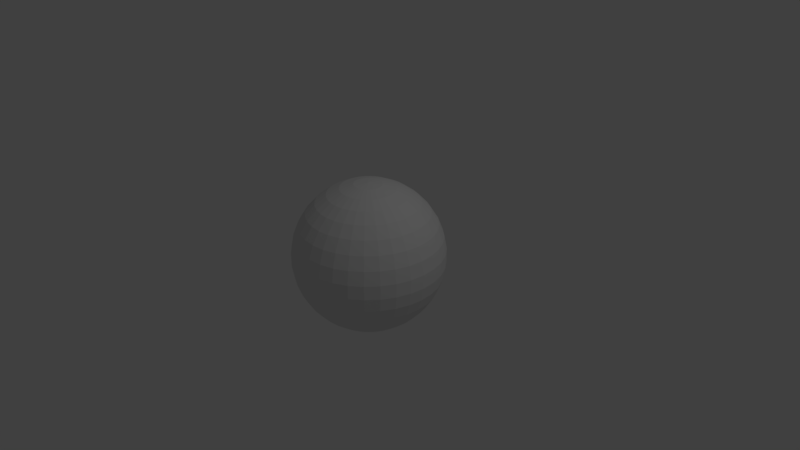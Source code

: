 # Source: ball.blend  (saved by Blender 2.79.0; exported with 4.5.12 LTS)
import bpy
from mathutils import Matrix  # noqa: F401  (used for matrix-valued properties, if any)

bpy.ops.wm.read_factory_settings(use_empty=True)
scene = bpy.context.scene
scene.name = 'Scene'

# ---- collections
col_collection_1 = bpy.data.collections.new('Collection 1'); scene.collection.children.link(col_collection_1)

# ---- world
world_world = bpy.data.worlds.new('World'); scene.world = world_world
world_world.color = (0.05088, 0.05088, 0.05088)
world_world.use_sun_shadow = False
world_world.sun_shadow_jitter_overblur = 0.0
world_world.cycles.sampling_method = 'MANUAL'

# ---- cameras
cam_camera = bpy.data.cameras.new('Camera')
cam_camera.clip_end = 100.0
cam_camera.lens = 35.0
cam_camera.sensor_width = 32.0
cam_camera.sensor_height = 18.0
cam_camera.ortho_scale = 7.314
cam_camera.dof.focus_distance = 0.0
cam_camera.dof.aperture_fstop = 128.0

# ---- lights
light_lamp = bpy.data.lights.new('Lamp', 'POINT')
light_lamp.transmission_factor = 0.0
light_lamp.cutoff_distance = 30.0
light_lamp.energy = 100.0
light_lamp.shadow_buffer_clip_start = 1.001
light_lamp.shadow_soft_size = 0.1
light_lamp.shadow_maximum_resolution = 0.006
light_lamp.use_absolute_resolution = True

# ---- meshes
me_sphere_001 = bpy.data.meshes.new('Sphere.001')
me_sphere_001.from_pydata([(0.0, -5.643e-07, -1.0), (0.03585, 0.1802, 0.983), (0.07047, 0.3543, 0.9325), (0.1027, 0.5163, 0.8502), (0.1314, 0.6608, 0.739), (0.1557, 0.7827, 0.6026), (0.1746, 0.878, 0.4457), (0.1876, 0.9433, 0.2737), (0.1943, 0.9766, 0.09227), (0.1943, 0.9766, -0.09227), (0.1876, 0.9433, -0.2737), (0.1746, 0.878, -0.4457), (0.1557, 0.7827, -0.6026), (0.1314, 0.6608, -0.739), (0.1027, 0.5163, -0.8502), (0.07047, 0.3543, -0.9325), (0.03585, 0.1802, -0.983), (0.07032, 0.1698, 0.983), (0.1382, 0.3337, 0.9325), (0.2015, 0.4864, 0.8502), (0.2578, 0.6224, 0.739), (0.3054, 0.7373, 0.6026), (0.3426, 0.827, 0.4457), (0.3681, 0.8886, 0.2737), (0.3811, 0.9199, 0.09227), (0.3811, 0.9199, -0.09227), (0.3681, 0.8886, -0.2737), (0.3426, 0.827, -0.4457), (0.3054, 0.7373, -0.6026), (0.2578, 0.6224, -0.739), (0.2015, 0.4864, -0.8502), (0.1382, 0.3337, -0.9325), (0.07032, 0.1698, -0.983), (0.1021, 0.1528, 0.983), (0.2007, 0.3004, 0.9325), (0.2925, 0.4377, 0.8502), (0.3743, 0.5602, 0.739), (0.4434, 0.6635, 0.6026), (0.4973, 0.7443, 0.4457), (0.5344, 0.7997, 0.2737), (0.5532, 0.8279, 0.09227), (0.5532, 0.8279, -0.09227), (0.5344, 0.7997, -0.2737), (0.4973, 0.7443, -0.4457), (0.4434, 0.6635, -0.6026), (0.3743, 0.5602, -0.739), (0.2925, 0.4377, -0.8502), (0.2007, 0.3004, -0.9325), (0.1021, 0.1528, -0.983), (0.1299, 0.1299, 0.983), (0.2554, 0.2554, 0.9325), (0.3722, 0.3722, 0.8502), (0.4764, 0.4764, 0.739), (0.5643, 0.5643, 0.6026), (0.633, 0.633, 0.4457), (0.6801, 0.6801, 0.2737), (0.7041, 0.7041, 0.09227), (0.7041, 0.7041, -0.09227), (0.6801, 0.6801, -0.2737), (0.633, 0.633, -0.4457), (0.5643, 0.5643, -0.6026), (0.4764, 0.4764, -0.739), (0.3722, 0.3722, -0.8502), (0.2554, 0.2554, -0.9325), (0.1299, 0.1299, -0.983), (0.1528, 0.1021, 0.983), (0.3004, 0.2007, 0.9325), (0.4377, 0.2925, 0.8502), (0.5602, 0.3743, 0.739), (0.6635, 0.4434, 0.6026), (0.7443, 0.4973, 0.4457), (0.7997, 0.5344, 0.2737), (0.8279, 0.5532, 0.09227), (0.8279, 0.5532, -0.09227), (0.7997, 0.5344, -0.2737), (0.7443, 0.4973, -0.4457), (0.6635, 0.4434, -0.6026), (0.5602, 0.3743, -0.739), (0.4377, 0.2925, -0.8502), (0.3004, 0.2007, -0.9325), (0.1528, 0.1021, -0.983), (0.1698, 0.07032, 0.983), (0.3337, 0.1382, 0.9325), (0.4864, 0.2015, 0.8502), (0.6224, 0.2578, 0.739), (0.7373, 0.3054, 0.6026), (0.827, 0.3426, 0.4457), (0.8886, 0.3681, 0.2737), (0.9199, 0.3811, 0.09227), (0.9199, 0.3811, -0.09227), (0.8886, 0.3681, -0.2737), (0.827, 0.3426, -0.4457), (0.7373, 0.3054, -0.6026), (0.6224, 0.2578, -0.739), (0.4864, 0.2015, -0.8502), (0.3337, 0.1382, -0.9325), (0.1698, 0.07032, -0.983), (0.1802, 0.03585, 0.983), (0.3543, 0.07047, 0.9325), (0.5163, 0.1027, 0.8502), (0.6608, 0.1314, 0.739), (0.7827, 0.1557, 0.6026), (0.878, 0.1746, 0.4457), (0.9433, 0.1876, 0.2737), (0.9766, 0.1943, 0.09227), (0.9766, 0.1943, -0.09227), (0.9433, 0.1876, -0.2737), (0.878, 0.1746, -0.4457), (0.7827, 0.1557, -0.6026), (0.6608, 0.1314, -0.739), (0.5163, 0.1027, -0.8502), (0.3543, 0.07047, -0.9325), (0.1802, 0.03585, -0.983), (0.1838, -5.622e-07, 0.983), (0.3612, -5.994e-07, 0.9325), (0.5264, -5.845e-07, 0.8502), (0.6737, -6.069e-07, 0.739), (0.798, -6.516e-07, 0.6026), (0.8952, -5.771e-07, 0.4457), (0.9618, -6.218e-07, 0.2737), (0.9957, -6.069e-07, 0.09227), (0.9957, -6.069e-07, -0.09227), (0.9618, -6.218e-07, -0.2737), (0.8952, -5.771e-07, -0.4457), (0.798, -6.516e-07, -0.6026), (0.6737, -6.069e-07, -0.739), (0.5264, -5.771e-07, -0.8502), (0.3612, -6.143e-07, -0.9325), (0.1837, -5.771e-07, -0.983), (0.1802, -0.03585, 0.983), (0.3543, -0.07048, 0.9325), (0.5163, -0.1027, 0.8502), (0.6608, -0.1314, 0.739), (0.7827, -0.1557, 0.6026), (0.878, -0.1746, 0.4457), (0.9433, -0.1876, 0.2737), (0.9766, -0.1943, 0.09227), (0.9766, -0.1943, -0.09227), (0.9433, -0.1876, -0.2737), (0.878, -0.1746, -0.4457), (0.7827, -0.1557, -0.6026), (0.6608, -0.1314, -0.739), (0.5163, -0.1027, -0.8502), (0.3543, -0.07048, -0.9325), (0.1802, -0.03585, -0.983), (0.1698, -0.07032, 0.983), (0.3337, -0.1382, 0.9325), (0.4864, -0.2015, 0.8502), (0.6224, -0.2578, 0.739), (0.7373, -0.3054, 0.6026), (0.827, -0.3426, 0.4457), (0.8886, -0.3681, 0.2737), (0.9199, -0.3811, 0.09227), (0.9199, -0.3811, -0.09227), (0.8886, -0.3681, -0.2737), (0.827, -0.3426, -0.4457), (0.7373, -0.3054, -0.6026), (0.6224, -0.2578, -0.739), (0.4864, -0.2015, -0.8502), (0.3337, -0.1382, -0.9325), (0.1698, -0.07032, -0.983), (0.1528, -0.1021, 0.983), (0.3004, -0.2007, 0.9325), (0.4377, -0.2925, 0.8502), (0.5602, -0.3743, 0.739), (0.6635, -0.4434, 0.6026), (0.7443, -0.4973, 0.4457), (0.7997, -0.5344, 0.2737), (0.8279, -0.5532, 0.09227), (0.8279, -0.5532, -0.09227), (0.7997, -0.5344, -0.2737), (0.7443, -0.4973, -0.4457), (0.6635, -0.4434, -0.6026), (0.5602, -0.3743, -0.739), (0.4377, -0.2925, -0.8502), (0.3004, -0.2007, -0.9325), (0.1528, -0.1021, -0.983), (0.1299, -0.1299, 0.983), (0.2554, -0.2554, 0.9325), (0.3722, -0.3722, 0.8502), (0.4764, -0.4764, 0.739), (0.5643, -0.5643, 0.6026), (0.633, -0.633, 0.4457), (0.6801, -0.6801, 0.2737), (0.7041, -0.7041, 0.09227), (0.7041, -0.7041, -0.09227), (0.6801, -0.6801, -0.2737), (0.633, -0.633, -0.4457), (0.5643, -0.5643, -0.6026), (0.4764, -0.4764, -0.739), (0.3722, -0.3722, -0.8502), (0.2554, -0.2554, -0.9325), (0.1299, -0.1299, -0.983), (0.1021, -0.1528, 0.983), (0.2007, -0.3004, 0.9325), (0.2925, -0.4377, 0.8502), (0.3743, -0.5602, 0.739), (0.4434, -0.6635, 0.6026), (0.4973, -0.7443, 0.4457), (0.5344, -0.7997, 0.2737), (0.5532, -0.8279, 0.09227), (0.5532, -0.8279, -0.09227), (0.5344, -0.7997, -0.2737), (0.4973, -0.7443, -0.4457), (0.4434, -0.6635, -0.6026), (0.3743, -0.5602, -0.739), (0.2925, -0.4377, -0.8502), (0.2007, -0.3004, -0.9325), (0.1021, -0.1528, -0.983), (0.07032, -0.1698, 0.983), (0.1382, -0.3337, 0.9325), (0.2015, -0.4864, 0.8502), (0.2578, -0.6224, 0.739), (0.3054, -0.7373, 0.6026), (0.3426, -0.827, 0.4457), (0.3681, -0.8886, 0.2737), (0.3811, -0.9199, 0.09227), (0.3811, -0.9199, -0.09227), (0.3681, -0.8886, -0.2737), (0.3426, -0.827, -0.4457), (0.3054, -0.7373, -0.6026), (0.2578, -0.6224, -0.739), (0.2015, -0.4864, -0.8502), (0.1382, -0.3337, -0.9325), (0.07032, -0.1698, -0.983), (0.03585, -0.1802, 0.983), (0.07047, -0.3543, 0.9325), (0.1027, -0.5163, 0.8502), (0.1314, -0.6608, 0.739), (0.1557, -0.7827, 0.6026), (0.1746, -0.878, 0.4457), (0.1876, -0.9433, 0.2737), (0.1943, -0.9766, 0.09227), (0.1943, -0.9766, -0.09227), (0.1876, -0.9433, -0.2737), (0.1746, -0.878, -0.4457), (0.1557, -0.7827, -0.6026), (0.1314, -0.6608, -0.739), (0.1027, -0.5163, -0.8502), (0.07047, -0.3543, -0.9325), (0.03585, -0.1802, -0.983), (-1.285e-08, -0.1838, 0.983), (-9.128e-09, -0.3612, 0.9325), (1.322e-08, -0.5264, 0.8502), (-3.893e-08, -0.6737, 0.739), (-5.383e-08, -0.798, 0.6026), (-2.403e-08, -0.8952, 0.4457), (-9.853e-08, -0.9618, 0.2737), (-9.128e-09, -0.9957, 0.09227), (-9.128e-09, -0.9957, -0.09227), (-9.853e-08, -0.9618, -0.2737), (-2.403e-08, -0.8952, -0.4457), (-5.383e-08, -0.798, -0.6026), (-3.893e-08, -0.6737, -0.739), (2.813e-08, -0.5264, -0.8502), (-2.403e-08, -0.3612, -0.9325), (-3.52e-08, -0.1838, -0.983), (-0.03585, -0.1802, 0.983), (-0.07047, -0.3543, 0.9325), (-0.1027, -0.5163, 0.8502), (-0.1314, -0.6608, 0.739), (-0.1557, -0.7827, 0.6026), (-0.1746, -0.878, 0.4457), (-0.1876, -0.9433, 0.2737), (-0.1943, -0.9766, 0.09227), (-0.1943, -0.9766, -0.09227), (-0.1876, -0.9433, -0.2737), (-0.1746, -0.878, -0.4457), (-0.1557, -0.7827, -0.6026), (-0.1314, -0.6608, -0.739), (-0.1027, -0.5163, -0.8502), (-0.07047, -0.3543, -0.9325), (-0.03585, -0.1802, -0.983), (-0.07032, -0.1698, 0.983), (-0.1382, -0.3337, 0.9325), (-0.2015, -0.4864, 0.8502), (-0.2578, -0.6224, 0.739), (-0.3054, -0.7373, 0.6026), (-0.3426, -0.827, 0.4457), (-0.3681, -0.8886, 0.2737), (-0.3811, -0.9199, 0.09227), (-0.3811, -0.9199, -0.09227), (-0.3681, -0.8886, -0.2737), (-0.3426, -0.827, -0.4457), (-0.3054, -0.7373, -0.6026), (-0.2578, -0.6224, -0.739), (-0.2015, -0.4864, -0.8502), (-0.1382, -0.3337, -0.9325), (-0.07032, -0.1698, -0.983), (-3.135e-07, -1.033e-06, 1.0), (-0.1021, -0.1528, 0.983), (-0.2007, -0.3004, 0.9325), (-0.2925, -0.4377, 0.8502), (-0.3743, -0.5602, 0.739), (-0.4434, -0.6635, 0.6026), (-0.4973, -0.7443, 0.4457), (-0.5344, -0.7997, 0.2737), (-0.5532, -0.8279, 0.09227), (-0.5532, -0.8279, -0.09227), (-0.5344, -0.7997, -0.2737), (-0.4973, -0.7443, -0.4457), (-0.4434, -0.6635, -0.6026), (-0.3743, -0.5602, -0.739), (-0.2925, -0.4377, -0.8502), (-0.2007, -0.3004, -0.9325), (-0.1021, -0.1528, -0.983), (-0.1299, -0.1299, 0.983), (-0.2554, -0.2554, 0.9325), (-0.3722, -0.3722, 0.8502), (-0.4764, -0.4764, 0.739), (-0.5643, -0.5643, 0.6026), (-0.633, -0.633, 0.4457), (-0.6801, -0.6801, 0.2737), (-0.7041, -0.7041, 0.09227), (-0.7041, -0.7041, -0.09227), (-0.6801, -0.6801, -0.2737), (-0.633, -0.633, -0.4457), (-0.5643, -0.5643, -0.6026), (-0.4764, -0.4764, -0.739), (-0.3722, -0.3722, -0.8502), (-0.2554, -0.2554, -0.9325), (-0.1299, -0.1299, -0.983), (-0.1528, -0.1021, 0.983), (-0.3004, -0.2007, 0.9325), (-0.4377, -0.2925, 0.8502), (-0.5602, -0.3743, 0.739), (-0.6635, -0.4434, 0.6026), (-0.7443, -0.4973, 0.4457), (-0.7997, -0.5344, 0.2737), (-0.8279, -0.5532, 0.09227), (-0.8279, -0.5532, -0.09227), (-0.7997, -0.5344, -0.2737), (-0.7443, -0.4973, -0.4457), (-0.6635, -0.4434, -0.6026), (-0.5602, -0.3743, -0.739), (-0.4377, -0.2925, -0.8502), (-0.3004, -0.2007, -0.9325), (-0.1528, -0.1021, -0.983), (-0.1698, -0.07032, 0.983), (-0.3337, -0.1382, 0.9325), (-0.4864, -0.2015, 0.8502), (-0.6224, -0.2578, 0.739), (-0.7373, -0.3054, 0.6026), (-0.827, -0.3426, 0.4457), (-0.8886, -0.3681, 0.2737), (-0.9199, -0.3811, 0.09227), (-0.9199, -0.3811, -0.09227), (-0.8886, -0.3681, -0.2737), (-0.827, -0.3426, -0.4457), (-0.7373, -0.3054, -0.6026), (-0.6224, -0.2578, -0.739), (-0.4864, -0.2015, -0.8502), (-0.3337, -0.1382, -0.9325), (-0.1698, -0.07032, -0.983), (-0.1802, -0.03585, 0.983), (-0.3543, -0.07048, 0.9325), (-0.5163, -0.1027, 0.8502), (-0.6608, -0.1314, 0.739), (-0.7827, -0.1557, 0.6026), (-0.878, -0.1746, 0.4457), (-0.9433, -0.1876, 0.2737), (-0.9766, -0.1943, 0.09227), (-0.9766, -0.1943, -0.09227), (-0.9433, -0.1876, -0.2737), (-0.878, -0.1746, -0.4457), (-0.7827, -0.1557, -0.6026), (-0.6608, -0.1314, -0.739), (-0.5163, -0.1027, -0.8502), (-0.3543, -0.07048, -0.9325), (-0.1802, -0.03585, -0.983), (-0.1837, -5.287e-07, 0.983), (-0.3612, -5.1e-07, 0.9325), (-0.5264, -5.696e-07, 0.8502), (-0.6737, -5.026e-07, 0.739), (-0.798, -4.132e-07, 0.6026), (-0.8952, -4.281e-07, 0.4457), (-0.9618, -4.281e-07, 0.2737), (-0.9957, -4.877e-07, 0.09227), (-0.9957, -4.877e-07, -0.09227), (-0.9618, -4.281e-07, -0.2737), (-0.8952, -4.281e-07, -0.4457), (-0.798, -4.132e-07, -0.6026), (-0.6737, -5.026e-07, -0.739), (-0.5264, -5.696e-07, -0.8502), (-0.3612, -5.1e-07, -0.9325), (-0.1837, -5.212e-07, -0.983), (-0.1802, 0.03585, 0.983), (-0.3543, 0.07047, 0.9325), (-0.5163, 0.1027, 0.8502), (-0.6608, 0.1314, 0.739), (-0.7827, 0.1557, 0.6026), (-0.878, 0.1746, 0.4457), (-0.9433, 0.1876, 0.2737), (-0.9766, 0.1943, 0.09227), (-0.9766, 0.1943, -0.09227), (-0.9433, 0.1876, -0.2737), (-0.878, 0.1746, -0.4457), (-0.7827, 0.1557, -0.6026), (-0.6608, 0.1314, -0.739), (-0.5163, 0.1027, -0.8502), (-0.3543, 0.07047, -0.9325), (-0.1802, 0.03585, -0.983), (-0.1698, 0.07032, 0.983), (-0.3337, 0.1382, 0.9325), (-0.4864, 0.2015, 0.8502), (-0.6224, 0.2578, 0.739), (-0.7373, 0.3054, 0.6026), (-0.827, 0.3426, 0.4457), (-0.8886, 0.3681, 0.2737), (-0.9199, 0.3811, 0.09227), (-0.9199, 0.3811, -0.09227), (-0.8886, 0.3681, -0.2737), (-0.827, 0.3426, -0.4457), (-0.7373, 0.3054, -0.6026), (-0.6224, 0.2578, -0.739), (-0.4864, 0.2015, -0.8502), (-0.3337, 0.1382, -0.9325), (-0.1698, 0.07032, -0.983), (-0.1528, 0.1021, 0.983), (-0.3004, 0.2007, 0.9325), (-0.4377, 0.2925, 0.8502), (-0.5602, 0.3743, 0.739), (-0.6635, 0.4434, 0.6026), (-0.7443, 0.4973, 0.4457), (-0.7997, 0.5344, 0.2737), (-0.8279, 0.5532, 0.09227), (-0.8279, 0.5532, -0.09227), (-0.7997, 0.5344, -0.2737), (-0.7443, 0.4973, -0.4457), (-0.6635, 0.4434, -0.6026), (-0.5602, 0.3743, -0.739), (-0.4377, 0.2925, -0.8502), (-0.3004, 0.2007, -0.9325), (-0.1528, 0.1021, -0.983), (-0.1299, 0.1299, 0.983), (-0.2554, 0.2554, 0.9325), (-0.3722, 0.3722, 0.8502), (-0.4764, 0.4764, 0.739), (-0.5643, 0.5643, 0.6026), (-0.633, 0.633, 0.4457), (-0.6801, 0.6801, 0.2737), (-0.7041, 0.7041, 0.09227), (-0.7041, 0.7041, -0.09227), (-0.6801, 0.6801, -0.2737), (-0.633, 0.633, -0.4457), (-0.5643, 0.5643, -0.6026), (-0.4764, 0.4764, -0.739), (-0.3722, 0.3722, -0.8502), (-0.2554, 0.2554, -0.9325), (-0.1299, 0.1299, -0.983), (-0.1021, 0.1528, 0.983), (-0.2007, 0.3004, 0.9325), (-0.2925, 0.4377, 0.8502), (-0.3743, 0.5602, 0.739), (-0.4434, 0.6635, 0.6026), (-0.4973, 0.7443, 0.4457), (-0.5344, 0.7997, 0.2737), (-0.5532, 0.8279, 0.09227), (-0.5532, 0.8279, -0.09227), (-0.5344, 0.7997, -0.2737), (-0.4973, 0.7443, -0.4457), (-0.4434, 0.6635, -0.6026), (-0.3743, 0.5602, -0.739), (-0.2925, 0.4377, -0.8502), (-0.2007, 0.3004, -0.9325), (-0.1021, 0.1528, -0.983), (-0.07032, 0.1698, 0.983), (-0.1382, 0.3337, 0.9325), (-0.2015, 0.4864, 0.8502), (-0.2578, 0.6224, 0.739), (-0.3054, 0.7373, 0.6026), (-0.3426, 0.827, 0.4457), (-0.3681, 0.8886, 0.2737), (-0.3811, 0.9199, 0.09227), (-0.3811, 0.9199, -0.09227), (-0.3681, 0.8886, -0.2737), (-0.3426, 0.827, -0.4457), (-0.3054, 0.7373, -0.6026), (-0.2578, 0.6224, -0.739), (-0.2015, 0.4864, -0.8502), (-0.1382, 0.3337, -0.9325), (-0.07032, 0.1698, -0.983), (-0.03585, 0.1802, 0.983), (-0.07047, 0.3543, 0.9325), (-0.1027, 0.5163, 0.8502), (-0.1314, 0.6608, 0.739), (-0.1557, 0.7827, 0.6026), (-0.1746, 0.878, 0.4457), (-0.1876, 0.9433, 0.2737), (-0.1943, 0.9766, 0.09227), (-0.1943, 0.9766, -0.09227), (-0.1876, 0.9433, -0.2737), (-0.1746, 0.878, -0.4457), (-0.1557, 0.7827, -0.6026), (-0.1314, 0.6608, -0.739), (-0.1027, 0.5163, -0.8502), (-0.07047, 0.3543, -0.9325), (-0.03585, 0.1802, -0.983), (4.675e-08, 0.1837, 0.983), (7.283e-08, 0.3612, 0.9325), (1.101e-07, 0.5264, 0.8502), (1.846e-07, 0.6737, 0.739), (2.442e-07, 0.798, 0.6026), (2.74e-07, 0.8952, 0.4457), (2.144e-07, 0.9618, 0.2737), (1.846e-07, 0.9957, 0.09227), (1.846e-07, 0.9957, -0.09227), (2.144e-07, 0.9618, -0.2737), (2.74e-07, 0.8952, -0.4457), (2.442e-07, 0.798, -0.6026), (1.846e-07, 0.6737, -0.739), (9.518e-08, 0.5264, -0.8502), (9.518e-08, 0.3612, -0.9325), (5.42e-08, 0.1837, -0.983)], [], [(510, 509, 12, 13), (503, 502, 5, 6), (511, 510, 13, 14), (504, 503, 6, 7), (512, 511, 14, 15), (505, 504, 7, 8), (498, 289, 1), (513, 512, 15, 16), (506, 505, 8, 9), (499, 498, 1, 2), (0, 513, 16), (507, 506, 9, 10), (500, 499, 2, 3), (508, 507, 10, 11), (501, 500, 3, 4), (509, 508, 11, 12), (502, 501, 4, 5), (11, 10, 26, 27), (4, 3, 19, 20), (12, 11, 27, 28), (5, 4, 20, 21), (13, 12, 28, 29), (6, 5, 21, 22), (14, 13, 29, 30), (7, 6, 22, 23), (15, 14, 30, 31), (8, 7, 23, 24), (1, 289, 17), (16, 15, 31, 32), (9, 8, 24, 25), (2, 1, 17, 18), (0, 16, 32), (10, 9, 25, 26), (3, 2, 18, 19), (29, 28, 44, 45), (22, 21, 37, 38), (30, 29, 45, 46), (23, 22, 38, 39), (31, 30, 46, 47), (24, 23, 39, 40), (17, 289, 33), (32, 31, 47, 48), (25, 24, 40, 41), (18, 17, 33, 34), (0, 32, 48), (26, 25, 41, 42), (19, 18, 34, 35), (27, 26, 42, 43), (20, 19, 35, 36), (28, 27, 43, 44), (21, 20, 36, 37), (47, 46, 62, 63), (40, 39, 55, 56), (33, 289, 49), (48, 47, 63, 64), (41, 40, 56, 57), (34, 33, 49, 50), (0, 48, 64), (42, 41, 57, 58), (35, 34, 50, 51), (43, 42, 58, 59), (36, 35, 51, 52), (44, 43, 59, 60), (37, 36, 52, 53), (45, 44, 60, 61), (38, 37, 53, 54), (46, 45, 61, 62), (39, 38, 54, 55), (50, 49, 65, 66), (0, 64, 80), (58, 57, 73, 74), (51, 50, 66, 67), (59, 58, 74, 75), (52, 51, 67, 68), (60, 59, 75, 76), (53, 52, 68, 69), (61, 60, 76, 77), (54, 53, 69, 70), (62, 61, 77, 78), (55, 54, 70, 71), (63, 62, 78, 79), (56, 55, 71, 72), (49, 289, 65), (64, 63, 79, 80), (57, 56, 72, 73), (68, 67, 83, 84), (76, 75, 91, 92), (69, 68, 84, 85), (77, 76, 92, 93), (70, 69, 85, 86), (78, 77, 93, 94), (71, 70, 86, 87), (79, 78, 94, 95), (72, 71, 87, 88), (65, 289, 81), (80, 79, 95, 96), (73, 72, 88, 89), (66, 65, 81, 82), (0, 80, 96), (74, 73, 89, 90), (67, 66, 82, 83), (75, 74, 90, 91), (86, 85, 101, 102), (94, 93, 109, 110), (87, 86, 102, 103), (95, 94, 110, 111), (88, 87, 103, 104), (81, 289, 97), (96, 95, 111, 112), (89, 88, 104, 105), (82, 81, 97, 98), (0, 96, 112), (90, 89, 105, 106), (83, 82, 98, 99), (91, 90, 106, 107), (84, 83, 99, 100), (92, 91, 107, 108), (85, 84, 100, 101), (93, 92, 108, 109), (104, 103, 119, 120), (97, 289, 113), (112, 111, 127, 128), (105, 104, 120, 121), (98, 97, 113, 114), (0, 112, 128), (106, 105, 121, 122), (99, 98, 114, 115), (107, 106, 122, 123), (100, 99, 115, 116), (108, 107, 123, 124), (101, 100, 116, 117), (109, 108, 124, 125), (102, 101, 117, 118), (110, 109, 125, 126), (103, 102, 118, 119), (111, 110, 126, 127), (122, 121, 137, 138), (115, 114, 130, 131), (123, 122, 138, 139), (116, 115, 131, 132), (124, 123, 139, 140), (117, 116, 132, 133), (125, 124, 140, 141), (118, 117, 133, 134), (126, 125, 141, 142), (119, 118, 134, 135), (127, 126, 142, 143), (120, 119, 135, 136), (113, 289, 129), (128, 127, 143, 144), (121, 120, 136, 137), (114, 113, 129, 130), (0, 128, 144), (140, 139, 155, 156), (133, 132, 148, 149), (141, 140, 156, 157), (134, 133, 149, 150), (142, 141, 157, 158), (135, 134, 150, 151), (143, 142, 158, 159), (136, 135, 151, 152), (129, 289, 145), (144, 143, 159, 160), (137, 136, 152, 153), (130, 129, 145, 146), (0, 144, 160), (138, 137, 153, 154), (131, 130, 146, 147), (139, 138, 154, 155), (132, 131, 147, 148), (158, 157, 173, 174), (151, 150, 166, 167), (159, 158, 174, 175), (152, 151, 167, 168), (145, 289, 161), (160, 159, 175, 176), (153, 152, 168, 169), (146, 145, 161, 162), (0, 160, 176), (154, 153, 169, 170), (147, 146, 162, 163), (155, 154, 170, 171), (148, 147, 163, 164), (156, 155, 171, 172), (149, 148, 164, 165), (157, 156, 172, 173), (150, 149, 165, 166), (161, 289, 177), (176, 175, 191, 192), (169, 168, 184, 185), (162, 161, 177, 178), (0, 176, 192), (170, 169, 185, 186), (163, 162, 178, 179), (171, 170, 186, 187), (164, 163, 179, 180), (172, 171, 187, 188), (165, 164, 180, 181), (173, 172, 188, 189), (166, 165, 181, 182), (174, 173, 189, 190), (167, 166, 182, 183), (175, 174, 190, 191), (168, 167, 183, 184), (179, 178, 194, 195), (187, 186, 202, 203), (180, 179, 195, 196), (188, 187, 203, 204), (181, 180, 196, 197), (189, 188, 204, 205), (182, 181, 197, 198), (190, 189, 205, 206), (183, 182, 198, 199), (191, 190, 206, 207), (184, 183, 199, 200), (177, 289, 193), (192, 191, 207, 208), (185, 184, 200, 201), (178, 177, 193, 194), (0, 192, 208), (186, 185, 201, 202), (197, 196, 212, 213), (205, 204, 220, 221), (198, 197, 213, 214), (206, 205, 221, 222), (199, 198, 214, 215), (207, 206, 222, 223), (200, 199, 215, 216), (193, 289, 209), (208, 207, 223, 224), (201, 200, 216, 217), (194, 193, 209, 210), (0, 208, 224), (202, 201, 217, 218), (195, 194, 210, 211), (203, 202, 218, 219), (196, 195, 211, 212), (204, 203, 219, 220), (215, 214, 230, 231), (223, 222, 238, 239), (216, 215, 231, 232), (209, 289, 225), (224, 223, 239, 240), (217, 216, 232, 233), (210, 209, 225, 226), (0, 224, 240), (218, 217, 233, 234), (211, 210, 226, 227), (219, 218, 234, 235), (212, 211, 227, 228), (220, 219, 235, 236), (213, 212, 228, 229), (221, 220, 236, 237), (214, 213, 229, 230), (222, 221, 237, 238), (233, 232, 248, 249), (226, 225, 241, 242), (0, 240, 256), (234, 233, 249, 250), (227, 226, 242, 243), (235, 234, 250, 251), (228, 227, 243, 244), (236, 235, 251, 252), (229, 228, 244, 245), (237, 236, 252, 253), (230, 229, 245, 246), (238, 237, 253, 254), (231, 230, 246, 247), (239, 238, 254, 255), (232, 231, 247, 248), (225, 289, 241), (240, 239, 255, 256), (251, 250, 266, 267), (244, 243, 259, 260), (252, 251, 267, 268), (245, 244, 260, 261), (253, 252, 268, 269), (246, 245, 261, 262), (254, 253, 269, 270), (247, 246, 262, 263), (255, 254, 270, 271), (248, 247, 263, 264), (241, 289, 257), (256, 255, 271, 272), (249, 248, 264, 265), (242, 241, 257, 258), (0, 256, 272), (250, 249, 265, 266), (243, 242, 258, 259), (269, 268, 284, 285), (262, 261, 277, 278), (270, 269, 285, 286), (263, 262, 278, 279), (271, 270, 286, 287), (264, 263, 279, 280), (257, 289, 273), (272, 271, 287, 288), (265, 264, 280, 281), (258, 257, 273, 274), (0, 272, 288), (266, 265, 281, 282), (259, 258, 274, 275), (267, 266, 282, 283), (260, 259, 275, 276), (268, 267, 283, 284), (261, 260, 276, 277), (287, 286, 303, 304), (280, 279, 296, 297), (273, 289, 290), (288, 287, 304, 305), (281, 280, 297, 298), (274, 273, 290, 291), (0, 288, 305), (282, 281, 298, 299), (275, 274, 291, 292), (283, 282, 299, 300), (276, 275, 292, 293), (284, 283, 300, 301), (277, 276, 293, 294), (285, 284, 301, 302), (278, 277, 294, 295), (286, 285, 302, 303), (279, 278, 295, 296), (0, 305, 321), (299, 298, 314, 315), (292, 291, 307, 308), (300, 299, 315, 316), (293, 292, 308, 309), (301, 300, 316, 317), (294, 293, 309, 310), (302, 301, 317, 318), (295, 294, 310, 311), (303, 302, 318, 319), (296, 295, 311, 312), (304, 303, 319, 320), (297, 296, 312, 313), (290, 289, 306), (305, 304, 320, 321), (298, 297, 313, 314), (291, 290, 306, 307), (317, 316, 332, 333), (310, 309, 325, 326), (318, 317, 333, 334), (311, 310, 326, 327), (319, 318, 334, 335), (312, 311, 327, 328), (320, 319, 335, 336), (313, 312, 328, 329), (306, 289, 322), (321, 320, 336, 337), (314, 313, 329, 330), (307, 306, 322, 323), (0, 321, 337), (315, 314, 330, 331), (308, 307, 323, 324), (316, 315, 331, 332), (309, 308, 324, 325), (335, 334, 350, 351), (328, 327, 343, 344), (336, 335, 351, 352), (329, 328, 344, 345), (322, 289, 338), (337, 336, 352, 353), (330, 329, 345, 346), (323, 322, 338, 339), (0, 337, 353), (331, 330, 346, 347), (324, 323, 339, 340), (332, 331, 347, 348), (325, 324, 340, 341), (333, 332, 348, 349), (326, 325, 341, 342), (334, 333, 349, 350), (327, 326, 342, 343), (338, 289, 354), (353, 352, 368, 369), (346, 345, 361, 362), (339, 338, 354, 355), (0, 353, 369), (347, 346, 362, 363), (340, 339, 355, 356), (348, 347, 363, 364), (341, 340, 356, 357), (349, 348, 364, 365), (342, 341, 357, 358), (350, 349, 365, 366), (343, 342, 358, 359), (351, 350, 366, 367), (344, 343, 359, 360), (352, 351, 367, 368), (345, 344, 360, 361), (356, 355, 371, 372), (364, 363, 379, 380), (357, 356, 372, 373), (365, 364, 380, 381), (358, 357, 373, 374), (366, 365, 381, 382), (359, 358, 374, 375), (367, 366, 382, 383), (360, 359, 375, 376), (368, 367, 383, 384), (361, 360, 376, 377), (354, 289, 370), (369, 368, 384, 385), (362, 361, 377, 378), (355, 354, 370, 371), (0, 369, 385), (363, 362, 378, 379), (374, 373, 389, 390), (382, 381, 397, 398), (375, 374, 390, 391), (383, 382, 398, 399), (376, 375, 391, 392), (384, 383, 399, 400), (377, 376, 392, 393), (370, 289, 386), (385, 384, 400, 401), (378, 377, 393, 394), (371, 370, 386, 387), (0, 385, 401), (379, 378, 394, 395), (372, 371, 387, 388), (380, 379, 395, 396), (373, 372, 388, 389), (381, 380, 396, 397), (392, 391, 407, 408), (400, 399, 415, 416), (393, 392, 408, 409), (386, 289, 402), (401, 400, 416, 417), (394, 393, 409, 410), (387, 386, 402, 403), (0, 401, 417), (395, 394, 410, 411), (388, 387, 403, 404), (396, 395, 411, 412), (389, 388, 404, 405), (397, 396, 412, 413), (390, 389, 405, 406), (398, 397, 413, 414), (391, 390, 406, 407), (399, 398, 414, 415), (410, 409, 425, 426), (403, 402, 418, 419), (0, 417, 433), (411, 410, 426, 427), (404, 403, 419, 420), (412, 411, 427, 428), (405, 404, 420, 421), (413, 412, 428, 429), (406, 405, 421, 422), (414, 413, 429, 430), (407, 406, 422, 423), (415, 414, 430, 431), (408, 407, 423, 424), (416, 415, 431, 432), (409, 408, 424, 425), (402, 289, 418), (417, 416, 432, 433), (428, 427, 443, 444), (421, 420, 436, 437), (429, 428, 444, 445), (422, 421, 437, 438), (430, 429, 445, 446), (423, 422, 438, 439), (431, 430, 446, 447), (424, 423, 439, 440), (432, 431, 447, 448), (425, 424, 440, 441), (418, 289, 434), (433, 432, 448, 449), (426, 425, 441, 442), (419, 418, 434, 435), (0, 433, 449), (427, 426, 442, 443), (420, 419, 435, 436), (446, 445, 461, 462), (439, 438, 454, 455), (447, 446, 462, 463), (440, 439, 455, 456), (448, 447, 463, 464), (441, 440, 456, 457), (434, 289, 450), (449, 448, 464, 465), (442, 441, 457, 458), (435, 434, 450, 451), (0, 449, 465), (443, 442, 458, 459), (436, 435, 451, 452), (444, 443, 459, 460), (437, 436, 452, 453), (445, 444, 460, 461), (438, 437, 453, 454), (464, 463, 479, 480), (457, 456, 472, 473), (450, 289, 466), (465, 464, 480, 481), (458, 457, 473, 474), (451, 450, 466, 467), (0, 465, 481), (459, 458, 474, 475), (452, 451, 467, 468), (460, 459, 475, 476), (453, 452, 468, 469), (461, 460, 476, 477), (454, 453, 469, 470), (462, 461, 477, 478), (455, 454, 470, 471), (463, 462, 478, 479), (456, 455, 471, 472), (467, 466, 482, 483), (0, 481, 497), (475, 474, 490, 491), (468, 467, 483, 484), (476, 475, 491, 492), (469, 468, 484, 485), (477, 476, 492, 493), (470, 469, 485, 486), (478, 477, 493, 494), (471, 470, 486, 487), (479, 478, 494, 495), (472, 471, 487, 488), (480, 479, 495, 496), (473, 472, 488, 489), (466, 289, 482), (481, 480, 496, 497), (474, 473, 489, 490), (485, 484, 500, 501), (493, 492, 508, 509), (486, 485, 501, 502), (494, 493, 509, 510), (487, 486, 502, 503), (495, 494, 510, 511), (488, 487, 503, 504), (496, 495, 511, 512), (489, 488, 504, 505), (482, 289, 498), (497, 496, 512, 513), (490, 489, 505, 506), (483, 482, 498, 499), (0, 497, 513), (491, 490, 506, 507), (484, 483, 499, 500), (492, 491, 507, 508)])
me_sphere_001.use_remesh_preserve_volume = False
me_sphere_001.use_remesh_preserve_attributes = False
me_sphere_001.use_mirror_vertex_groups = False
me_sphere_001.update()

# ---- objects
ob_sphere = bpy.data.objects.new('Sphere', me_sphere_001)
ob_lamp = bpy.data.objects.new('Lamp', light_lamp)
ob_camera = bpy.data.objects.new('Camera', cam_camera)

# ---- transforms, parenting, visibility, modifiers, constraints
ob_sphere.location = (0.0, 0.0, 0.0)
ob_sphere.lineart.crease_threshold = 0.0
ob_lamp.location = (4.076, 1.005, 5.904)
ob_lamp.rotation_euler = (0.6503, 0.05522, 1.866)
ob_lamp.lock_rotations_4d = False
ob_lamp.empty_display_type = 'ARROWS'
ob_lamp.color = (0.0, 0.0, 0.0, 0.0)
ob_lamp.lineart.crease_threshold = 0.0
ob_camera.location = (7.481, -6.508, 5.344)
ob_camera.rotation_euler = (1.109, 0.0, 0.8149)
ob_camera.lock_rotations_4d = False
ob_camera.empty_display_type = 'ARROWS'
ob_camera.color = (0.0, 0.0, 0.0, 0.0)
ob_camera.display_type = 'WIRE'
ob_camera.lineart.crease_threshold = 0.0

# ---- collection membership
col_collection_1.objects.link(ob_sphere)
col_collection_1.objects.link(ob_lamp)
col_collection_1.objects.link(ob_camera)

# ---- scene / render settings (as saved in the file)
scene.camera = ob_camera
scene.frame_start = 1; scene.frame_end = 250; scene.frame_set(1)
scene.render.engine = 'BLENDER_EEVEE_NEXT'
scene.render.resolution_percentage = 50
scene.render.dither_intensity = 0.0
scene.cycles.use_denoising = False
scene.cycles.samples = 128
scene.cycles.sampling_pattern = 'TABULATED_SOBOL'
scene.cycles.use_adaptive_sampling = False
scene.cycles.use_light_tree = False
scene.cycles.blur_glossy = 0.0
scene.cycles.sample_clamp_indirect = 0.0
scene.view_settings.view_transform = 'Standard'
bpy.context.view_layer.update()
